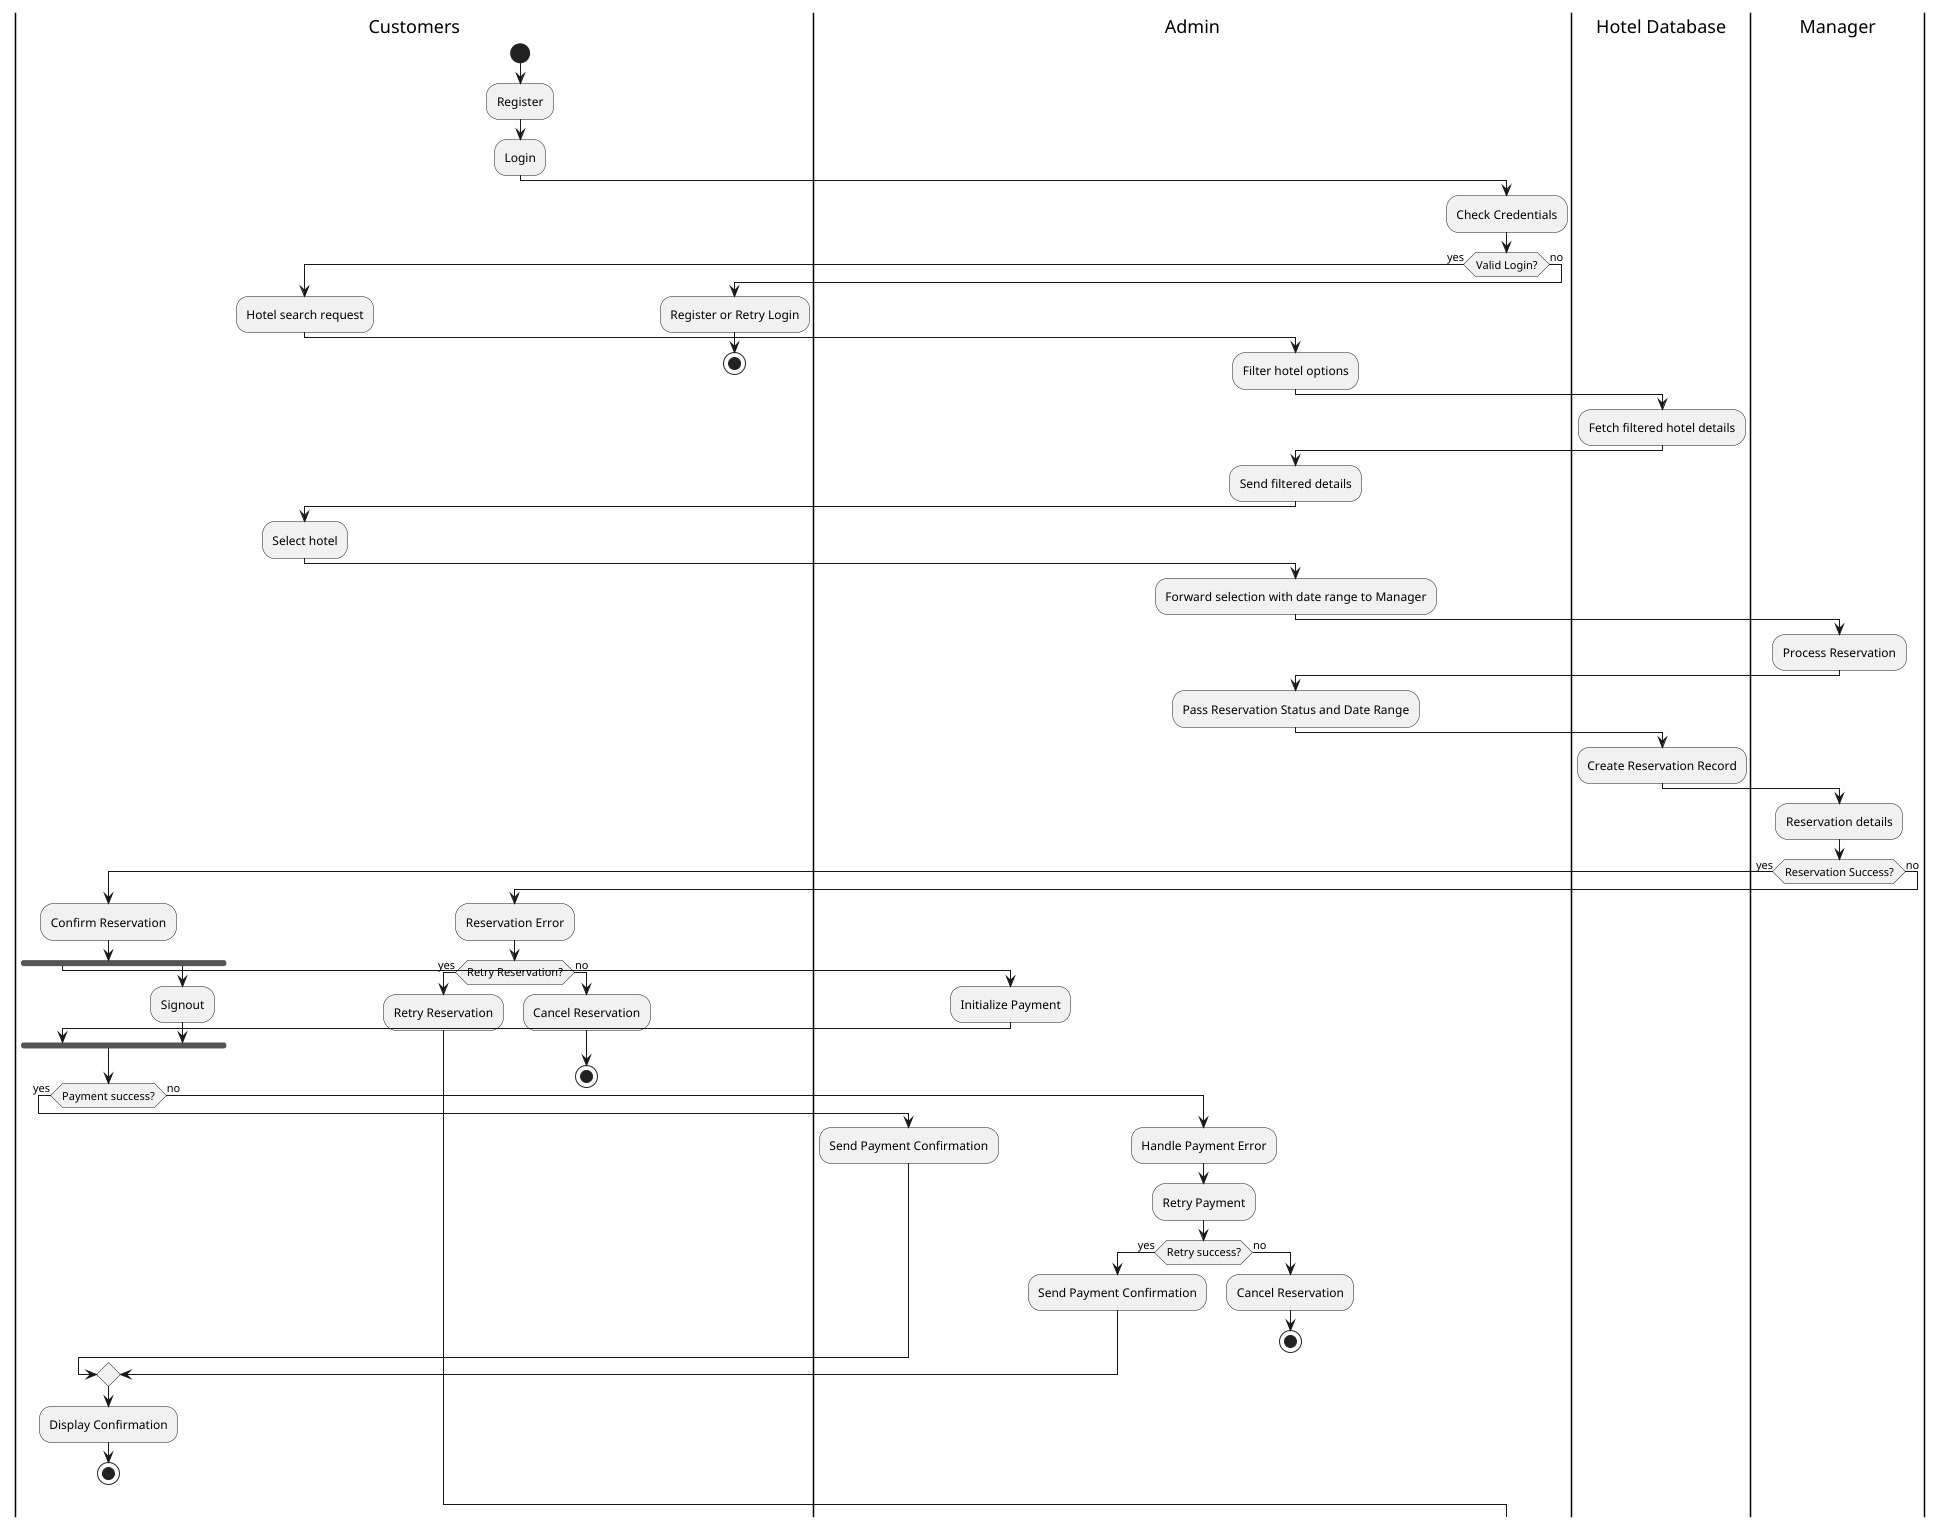

The diagram above was rendered by PlantUML. Its source (embedded in the PNG):
@startuml
|Customers|
start
:Register;
:Login;
|Admin|
:Check Credentials;
if (Valid Login?) then (yes)
  |Customers|
  :Hotel search request;
  |Admin|
  :Filter hotel options;
  |Hotel Database|
  :Fetch filtered hotel details;
  |Admin|
  :Send filtered details;
  |Customers|
  :Select hotel;
  |Admin|
  :Forward selection with date range to Manager;
  |Manager|
  :Process Reservation;
  |Admin|
  :Pass Reservation Status and Date Range;

  |Hotel Database|
  :Create Reservation Record;
  |Manager|
  :Reservation details;
  if (Reservation Success?) then (yes)
    |Customers|
    :Confirm Reservation;
    fork
      |Admin|
      :Initialize Payment;
    fork again
      |Customers|
      :Signout;
    end fork
    if (Payment success?) then (yes)
      |Admin|
      :Send Payment Confirmation;
    else (no)
      |Admin|
      :Handle Payment Error;
      :Retry Payment;
      if (Retry success?) then (yes)
        :Send Payment Confirmation;
      else (no)
        :Cancel Reservation;
        stop
      endif
    endif
    |Customers|
    :Display Confirmation;
    stop
  else (no)
    |Customers|
    :Reservation Error;
    if (Retry Reservation?) then (yes)
      :Retry Reservation;
      ' Loop back to payment
    else (no)
      :Cancel Reservation;
      stop
    endif
  endif
else (no)
  |Customers|
  :Register or Retry Login;
  stop
endif
@enduml